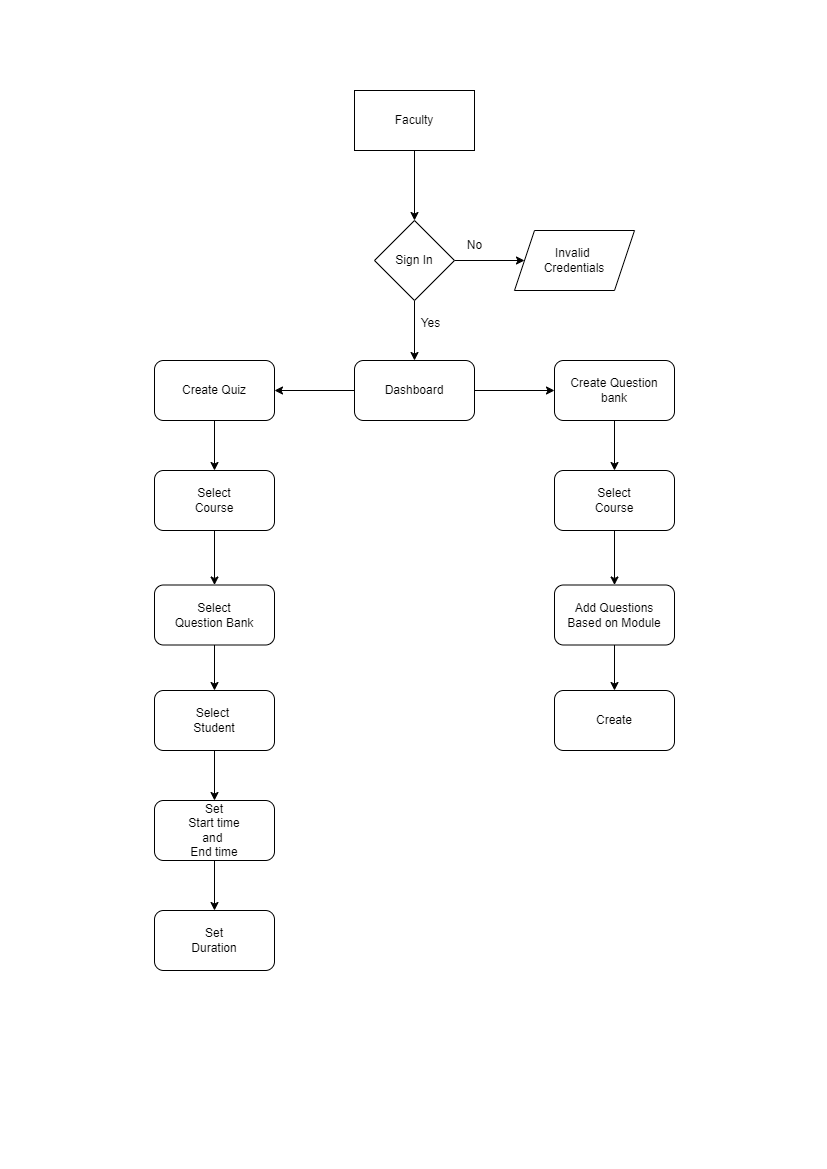

The diagram above was exported from draw.io. Its source (the exported page's mxGraphModel, read from the mxfile embedded in the PNG):
<mxGraphModel dx="1050" dy="522" grid="1" gridSize="10" guides="1" tooltips="1" connect="1" arrows="1" fold="1" page="1" pageScale="1" pageWidth="827" pageHeight="1169" math="0" shadow="0">
  <root>
    <mxCell id="0" />
    <mxCell id="1" parent="0" />
    <mxCell id="zdTg__F4cgViMjSOHEJq-1" value="" style="edgeStyle=orthogonalEdgeStyle;rounded=0;orthogonalLoop=1;jettySize=auto;html=1;" edge="1" parent="1" source="zdTg__F4cgViMjSOHEJq-2" target="zdTg__F4cgViMjSOHEJq-5">
      <mxGeometry relative="1" as="geometry" />
    </mxCell>
    <mxCell id="zdTg__F4cgViMjSOHEJq-2" value="Faculty" style="rounded=0;whiteSpace=wrap;html=1;" vertex="1" parent="1">
      <mxGeometry x="354" y="90" width="120" height="60" as="geometry" />
    </mxCell>
    <mxCell id="zdTg__F4cgViMjSOHEJq-3" value="" style="edgeStyle=orthogonalEdgeStyle;rounded=0;orthogonalLoop=1;jettySize=auto;html=1;" edge="1" parent="1" source="zdTg__F4cgViMjSOHEJq-5" target="zdTg__F4cgViMjSOHEJq-6">
      <mxGeometry relative="1" as="geometry" />
    </mxCell>
    <mxCell id="zdTg__F4cgViMjSOHEJq-4" value="" style="edgeStyle=orthogonalEdgeStyle;rounded=0;orthogonalLoop=1;jettySize=auto;html=1;" edge="1" parent="1" source="zdTg__F4cgViMjSOHEJq-5" target="zdTg__F4cgViMjSOHEJq-7">
      <mxGeometry relative="1" as="geometry" />
    </mxCell>
    <mxCell id="zdTg__F4cgViMjSOHEJq-5" value="Sign In" style="rhombus;whiteSpace=wrap;html=1;rounded=0;" vertex="1" parent="1">
      <mxGeometry x="374" y="220" width="80" height="80" as="geometry" />
    </mxCell>
    <mxCell id="zdTg__F4cgViMjSOHEJq-6" value="Invalid&amp;nbsp;&lt;div&gt;Credentials&lt;/div&gt;" style="shape=parallelogram;perimeter=parallelogramPerimeter;whiteSpace=wrap;html=1;fixedSize=1;rounded=0;" vertex="1" parent="1">
      <mxGeometry x="514" y="230" width="120" height="60" as="geometry" />
    </mxCell>
    <mxCell id="zdTg__F4cgViMjSOHEJq-11" value="" style="edgeStyle=orthogonalEdgeStyle;rounded=0;orthogonalLoop=1;jettySize=auto;html=1;" edge="1" parent="1" source="zdTg__F4cgViMjSOHEJq-7" target="zdTg__F4cgViMjSOHEJq-10">
      <mxGeometry relative="1" as="geometry" />
    </mxCell>
    <mxCell id="zdTg__F4cgViMjSOHEJq-13" value="" style="edgeStyle=orthogonalEdgeStyle;rounded=0;orthogonalLoop=1;jettySize=auto;html=1;" edge="1" parent="1" source="zdTg__F4cgViMjSOHEJq-7" target="zdTg__F4cgViMjSOHEJq-12">
      <mxGeometry relative="1" as="geometry" />
    </mxCell>
    <mxCell id="zdTg__F4cgViMjSOHEJq-7" value="Dashboard" style="rounded=1;whiteSpace=wrap;html=1;" vertex="1" parent="1">
      <mxGeometry x="354" y="360" width="120" height="60" as="geometry" />
    </mxCell>
    <mxCell id="zdTg__F4cgViMjSOHEJq-8" value="No" style="text;html=1;align=center;verticalAlign=middle;resizable=0;points=[];autosize=1;strokeColor=none;fillColor=none;" vertex="1" parent="1">
      <mxGeometry x="454" y="230" width="40" height="30" as="geometry" />
    </mxCell>
    <mxCell id="zdTg__F4cgViMjSOHEJq-9" value="Yes" style="text;html=1;align=center;verticalAlign=middle;resizable=0;points=[];autosize=1;strokeColor=none;fillColor=none;" vertex="1" parent="1">
      <mxGeometry x="410" y="308" width="40" height="30" as="geometry" />
    </mxCell>
    <mxCell id="zdTg__F4cgViMjSOHEJq-15" value="" style="edgeStyle=orthogonalEdgeStyle;rounded=0;orthogonalLoop=1;jettySize=auto;html=1;" edge="1" parent="1" source="zdTg__F4cgViMjSOHEJq-10" target="zdTg__F4cgViMjSOHEJq-14">
      <mxGeometry relative="1" as="geometry" />
    </mxCell>
    <mxCell id="zdTg__F4cgViMjSOHEJq-10" value="Create Quiz" style="rounded=1;whiteSpace=wrap;html=1;" vertex="1" parent="1">
      <mxGeometry x="154" y="360" width="120" height="60" as="geometry" />
    </mxCell>
    <mxCell id="zdTg__F4cgViMjSOHEJq-25" value="" style="edgeStyle=orthogonalEdgeStyle;rounded=0;orthogonalLoop=1;jettySize=auto;html=1;" edge="1" parent="1" source="zdTg__F4cgViMjSOHEJq-12" target="zdTg__F4cgViMjSOHEJq-24">
      <mxGeometry relative="1" as="geometry" />
    </mxCell>
    <mxCell id="zdTg__F4cgViMjSOHEJq-12" value="Create Question&lt;div&gt;bank&lt;/div&gt;" style="rounded=1;whiteSpace=wrap;html=1;" vertex="1" parent="1">
      <mxGeometry x="554" y="360" width="120" height="60" as="geometry" />
    </mxCell>
    <mxCell id="zdTg__F4cgViMjSOHEJq-17" value="" style="edgeStyle=orthogonalEdgeStyle;rounded=0;orthogonalLoop=1;jettySize=auto;html=1;" edge="1" parent="1" source="zdTg__F4cgViMjSOHEJq-14" target="zdTg__F4cgViMjSOHEJq-16">
      <mxGeometry relative="1" as="geometry" />
    </mxCell>
    <mxCell id="zdTg__F4cgViMjSOHEJq-14" value="Select&lt;div&gt;Course&lt;/div&gt;" style="rounded=1;whiteSpace=wrap;html=1;" vertex="1" parent="1">
      <mxGeometry x="154" y="470" width="120" height="60" as="geometry" />
    </mxCell>
    <mxCell id="zdTg__F4cgViMjSOHEJq-19" value="" style="edgeStyle=orthogonalEdgeStyle;rounded=0;orthogonalLoop=1;jettySize=auto;html=1;" edge="1" parent="1" source="zdTg__F4cgViMjSOHEJq-16" target="zdTg__F4cgViMjSOHEJq-18">
      <mxGeometry relative="1" as="geometry" />
    </mxCell>
    <mxCell id="zdTg__F4cgViMjSOHEJq-16" value="Select&lt;div&gt;Question Bank&lt;/div&gt;" style="whiteSpace=wrap;html=1;rounded=1;" vertex="1" parent="1">
      <mxGeometry x="154" y="584.5" width="120" height="60" as="geometry" />
    </mxCell>
    <mxCell id="zdTg__F4cgViMjSOHEJq-21" value="" style="edgeStyle=orthogonalEdgeStyle;rounded=0;orthogonalLoop=1;jettySize=auto;html=1;" edge="1" parent="1" source="zdTg__F4cgViMjSOHEJq-18" target="zdTg__F4cgViMjSOHEJq-20">
      <mxGeometry relative="1" as="geometry" />
    </mxCell>
    <mxCell id="zdTg__F4cgViMjSOHEJq-18" value="Select&amp;nbsp;&lt;div&gt;Student&lt;/div&gt;" style="whiteSpace=wrap;html=1;rounded=1;" vertex="1" parent="1">
      <mxGeometry x="154" y="690" width="120" height="60" as="geometry" />
    </mxCell>
    <mxCell id="zdTg__F4cgViMjSOHEJq-23" value="" style="edgeStyle=orthogonalEdgeStyle;rounded=0;orthogonalLoop=1;jettySize=auto;html=1;" edge="1" parent="1" source="zdTg__F4cgViMjSOHEJq-20" target="zdTg__F4cgViMjSOHEJq-22">
      <mxGeometry relative="1" as="geometry" />
    </mxCell>
    <mxCell id="zdTg__F4cgViMjSOHEJq-20" value="Set&lt;div&gt;Start time&lt;/div&gt;&lt;div&gt;and&amp;nbsp;&lt;/div&gt;&lt;div&gt;End time&lt;/div&gt;" style="whiteSpace=wrap;html=1;rounded=1;" vertex="1" parent="1">
      <mxGeometry x="154" y="800" width="120" height="60" as="geometry" />
    </mxCell>
    <mxCell id="zdTg__F4cgViMjSOHEJq-22" value="Set&lt;div&gt;Duration&lt;/div&gt;" style="whiteSpace=wrap;html=1;rounded=1;" vertex="1" parent="1">
      <mxGeometry x="154" y="910" width="120" height="60" as="geometry" />
    </mxCell>
    <mxCell id="zdTg__F4cgViMjSOHEJq-27" value="" style="edgeStyle=orthogonalEdgeStyle;rounded=0;orthogonalLoop=1;jettySize=auto;html=1;" edge="1" parent="1" source="zdTg__F4cgViMjSOHEJq-24" target="zdTg__F4cgViMjSOHEJq-26">
      <mxGeometry relative="1" as="geometry" />
    </mxCell>
    <mxCell id="zdTg__F4cgViMjSOHEJq-24" value="Select&lt;div&gt;Course&lt;/div&gt;" style="whiteSpace=wrap;html=1;rounded=1;" vertex="1" parent="1">
      <mxGeometry x="554" y="470" width="120" height="60" as="geometry" />
    </mxCell>
    <mxCell id="zdTg__F4cgViMjSOHEJq-29" value="" style="edgeStyle=orthogonalEdgeStyle;rounded=0;orthogonalLoop=1;jettySize=auto;html=1;" edge="1" parent="1" source="zdTg__F4cgViMjSOHEJq-26" target="zdTg__F4cgViMjSOHEJq-28">
      <mxGeometry relative="1" as="geometry" />
    </mxCell>
    <mxCell id="zdTg__F4cgViMjSOHEJq-26" value="Add Questions&lt;div&gt;Based on Module&lt;/div&gt;" style="whiteSpace=wrap;html=1;rounded=1;" vertex="1" parent="1">
      <mxGeometry x="554" y="584.5" width="120" height="60" as="geometry" />
    </mxCell>
    <mxCell id="zdTg__F4cgViMjSOHEJq-28" value="Create" style="whiteSpace=wrap;html=1;rounded=1;" vertex="1" parent="1">
      <mxGeometry x="554" y="690" width="120" height="60" as="geometry" />
    </mxCell>
  </root>
</mxGraphModel>